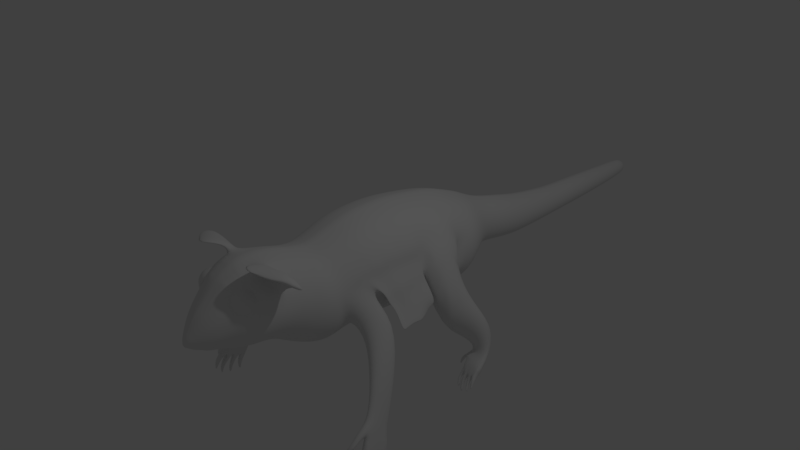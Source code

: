 # Source: Sugar_Glider.blend  (saved by Blender 2.79.0; exported with 4.5.12 LTS)
import bpy
from mathutils import Matrix  # noqa: F401  (used for matrix-valued properties, if any)

bpy.ops.wm.read_factory_settings(use_empty=True)
scene = bpy.context.scene
scene.name = 'Scene'

# ---- collections
col_collection_1 = bpy.data.collections.new('Collection 1'); scene.collection.children.link(col_collection_1)
col_collection_2 = bpy.data.collections.new('Collection 2'); scene.collection.children.link(col_collection_2)

# ---- world
world_world = bpy.data.worlds.new('World'); scene.world = world_world
world_world.color = (0.05088, 0.05088, 0.05088)
world_world.use_sun_shadow = False
world_world.sun_shadow_jitter_overblur = 0.0
world_world.cycles.sampling_method = 'MANUAL'

# ---- cameras
cam_camera = bpy.data.cameras.new('Camera')
cam_camera.clip_end = 100.0
cam_camera.lens = 35.0
cam_camera.sensor_width = 32.0
cam_camera.sensor_height = 18.0
cam_camera.ortho_scale = 7.314
cam_camera.dof.focus_distance = 0.0
cam_camera.dof.aperture_fstop = 128.0

# ---- lights
light_lamp = bpy.data.lights.new('Lamp', 'POINT')
light_lamp.transmission_factor = 0.0
light_lamp.cutoff_distance = 30.0
light_lamp.energy = 100.0
light_lamp.shadow_buffer_clip_start = 1.001
light_lamp.shadow_soft_size = 0.1
light_lamp.shadow_maximum_resolution = 0.006
light_lamp.use_absolute_resolution = True

# ---- meshes
me_cylinder_001 = bpy.data.meshes.new('Cylinder.001')
me_cylinder_001.from_pydata([(-0.2293, -0.0003302, -0.7154), (0.444, -0.0003302, -0.6984), (-0.2293, -0.2735, -0.6611), (0.444, -0.2722, -0.6639), (-0.2293, -0.505, -0.5064), (0.444, -0.5026, -0.5099), (-0.2293, -0.6597, -0.2748), (0.444, -0.6566, -0.4269), (-0.2293, -0.7141, -0.001705), (0.3532, -0.7066, -0.4747), (-0.2293, -0.6597, 0.2714), (0.3671, -0.6566, 0.2642), (-0.2293, -0.505, 0.503), (0.444, -0.5026, 0.4946), (-0.2293, -0.2735, 0.6577), (0.444, -0.2722, 0.6486), (-0.2293, -0.0003301, 0.712), (0.444, -0.0003301, 0.7027), (0.1241, -0.0003302, -0.7454), (0.1241, -0.2809, -0.6788), (0.1241, -0.5187, -0.526), (0.1241, -0.6776, -0.2882), (0.1241, -0.7334, -0.007624), (0.1241, -0.6776, 0.2729), (0.1241, -0.5187, 0.5108), (0.1241, -0.2809, 0.6697), (0.1241, -0.0003301, 0.7255), (0.8359, -0.0003301, -0.7387), (0.8435, -0.2615, -0.6954), (0.865, -0.4828, -0.5491), (0.8973, -0.6307, -0.4775), (0.7578, -0.6867, -0.5203), (0.9735, -0.6307, 0.1866), (1.006, -0.4828, 0.4056), (1.027, -0.2615, 0.552), (1.035, -0.0003301, 0.6033), (0.9481, -0.0003301, -0.7937), (0.9762, -0.2594, -0.7339), (1.023, -0.479, -0.6095), (1.07, -0.6258, -0.395), (1.126, -0.6773, -0.1421), (1.182, -0.6258, 0.1108), (1.23, -0.479, 0.3253), (1.262, -0.2594, 0.4686), (1.273, -0.0003301, 0.5189), (1.129, -0.0003301, -0.7979), (1.147, -0.256, -0.7564), (1.19, -0.4727, -0.6646), (1.246, -0.6175, -0.4553), (1.312, -0.6684, -0.2084), (1.379, -0.6175, 0.0385), (1.435, -0.4727, 0.2478), (1.473, -0.256, 0.3877), (1.486, -0.0003301, 0.4368), (-0.3941, -0.0003302, -0.7293), (-0.3971, -0.2679, -0.6762), (-0.4055, -0.4947, -0.5248), (-0.4182, -0.6463, -0.2984), (-0.4331, -0.6995, -0.01672), (-0.4481, -0.6463, 0.2359), (-0.4607, -0.4947, 0.4624), (-0.4692, -0.2679, 0.6137), (-0.4722, -0.0003301, 0.6668), (-0.574, -0.0003301, -0.7134), (-0.5768, -0.2546, -0.6629), (-0.5849, -0.4701, -0.5191), (-0.5335, -0.611, -0.3612), (-0.5552, -0.6883, 0.0271), (-0.6253, -0.6142, 0.2038), (-0.6373, -0.4701, 0.419), (-0.6454, -0.2546, 0.5628), (-0.6482, -0.0003301, 0.6133), (-0.7504, -0.0003301, -0.7131), (-0.7578, -0.2392, -0.6661), (-0.779, -0.4418, -0.5325), (-0.8604, -0.5543, -0.4048), (-0.9175, -0.627, -0.04387), (-0.8853, -0.5771, 0.1395), (-0.9169, -0.4418, 0.3396), (-0.9381, -0.2392, 0.4732), (-0.9455, -0.0003301, 0.5202), (-0.9838, -0.0003302, -0.7814), (-0.9864, -0.248, -0.7322), (-0.9937, -0.4579, -0.5921), (-1.005, -0.5982, -0.3824), (-1.018, -0.6475, -0.1351), (-1.031, -0.5982, 0.1122), (-1.042, -0.4579, 0.3219), (-1.049, -0.248, 0.462), (-1.051, -0.0003301, 0.5112), (-1.192, -0.0003302, -0.758), (-1.19, -0.246, -0.7092), (-1.185, -0.4543, -0.5701), (-1.178, -0.5935, -0.362), (-1.169, -0.6423, -0.1164), (-1.16, -0.5935, 0.1291), (-1.153, -0.4543, 0.3372), (-1.148, -0.246, 0.4763), (-1.146, -0.0003301, 0.5252), (-1.486, -0.0003301, -0.6087), (-1.476, -0.2266, -0.5649), (-1.446, -0.4184, -0.4402), (-1.403, -0.5466, -0.2534), (-1.351, -0.5916, -0.03316), (-1.299, -0.5466, 0.1871), (-1.255, -0.4184, 0.3738), (-1.226, -0.2266, 0.4986), (-1.215, -0.0003301, 0.5424), (-1.669, -0.0003302, -0.4847), (-1.656, -0.2135, -0.4444), (-1.619, -0.3943, -0.3296), (-1.563, -0.515, -0.1578), (-1.496, -0.5574, 0.04486), (-1.43, -0.515, 0.2475), (-1.374, -0.3943, 0.4193), (-1.337, -0.2135, 0.5342), (-1.324, -0.0003301, 0.5745), (-1.837, -0.0003301, -0.4299), (-1.824, -0.2135, -0.3896), (-2.682, -0.0003301, 0.002549), (-2.68, -0.04431, -0.006034), (-2.675, -0.08159, -0.03048), (-2.668, -0.1065, -0.06706), (-1.719, -0.3261, 0.5445), (-2.66, -0.1152, -0.1102), (-1.492, -0.0003301, 0.6293), (-2.651, -0.1065, -0.1534), (-2.644, -0.08159, -0.2117), (-2.639, -0.04431, -0.2144), (-2.637, -0.0003301, -0.2161), (-1.787, -0.3943, -0.2748), (-1.731, -0.515, -0.103), (-1.664, -0.5574, 0.09971), (-1.712, -0.4747, 0.3606), (-1.505, -0.2135, 0.589), (-1.963, -0.0003301, -0.4115), (-1.953, -0.2135, -0.3703), (-1.925, -0.3943, -0.2528), (-1.883, -0.515, -0.077), (-1.833, -0.5574, 0.1304), (-1.784, -0.515, 0.3377), (-1.76, -0.345, 0.537), (-1.811, -0.2626, 0.631), (-1.704, -0.0003301, 0.6722), (-2.008, -0.0003301, -0.4103), (-2.005, -0.2095, -0.3688), (-1.995, -0.3868, -0.2508), (-1.98, -0.5052, -0.07408), (-1.963, -0.5468, 0.1343), (-1.945, -0.5052, 0.3427), (-1.931, -0.3868, 0.5194), (-1.921, -0.27, 0.6063), (-1.917, -0.0003301, 0.6789), (-2.074, -0.0003301, -0.3995), (-2.073, -0.2001, -0.3598), (-2.069, -0.3694, -0.2467), (-2.063, -0.4826, -0.0775), (-2.056, -0.5223, 0.1221), (-2.039, -0.2001, 0.6041), (-2.037, -0.0003301, 0.6438), (-2.132, -0.0003301, -0.3922), (-2.133, -0.1882, -0.3548), (-2.133, -0.3474, -0.2484), (-2.134, -0.4538, -0.08916), (-2.136, -0.4912, 0.09868), (-2.139, -0.1882, 0.5521), (-2.139, -0.0003301, 0.5895), (-2.216, -0.0003301, -0.3731), (-2.217, -0.1705, -0.3393), (-2.222, -0.3147, -0.2431), (-2.229, -0.4111, -0.09899), (-2.238, -0.445, 0.07096), (-2.258, -0.1707, 0.481), (-2.26, -0.0003301, 0.515), (-2.346, -0.0003301, -0.3254), (-2.35, -0.1252, -0.3008), (-2.359, -0.231, -0.2307), (-2.374, -0.3018, -0.1259), (-2.391, -0.3266, -0.002182), (-2.408, -0.3018, 0.1215), (-2.422, -0.231, 0.2264), (-2.432, -0.1252, 0.2964), (-2.435, -0.0003301, 0.321), (-2.514, -0.0003301, -0.2762), (-2.517, -0.08641, -0.2592), (-2.527, -0.1571, -0.2377), (-2.533, -0.2081, -0.1386), (-2.545, -0.2253, -0.05336), (-2.557, -0.2081, 0.03191), (-2.567, -0.1594, 0.1042), (-2.573, -0.08641, 0.1525), (-2.576, -0.0003301, 0.1695), (-2.717, -0.0003301, -0.05589), (-2.716, -0.02569, -0.06084), (-2.714, -0.04719, -0.07493), (-2.709, -0.06155, -0.09603), (-2.704, -0.06659, -0.1209), (-2.7, -0.06155, -0.1458), (-2.695, -0.04719, -0.1669), (-2.693, -0.02569, -0.181), (-2.692, -0.0003301, -0.1859), (1.356, -0.0003301, -0.7331), (1.412, -0.2139, -0.6675), (1.468, -0.3949, -0.5678), (1.498, -0.5159, -0.3894), (1.535, -0.5583, -0.179), (1.571, -0.5159, 0.03149), (1.602, -0.3949, 0.2099), (1.622, -0.2139, 0.3291), (1.629, -0.0003301, 0.371), (1.638, -0.0003301, -0.5688), (1.646, -0.1715, -0.551), (1.665, -0.3167, -0.4711), (1.689, -0.4137, -0.328), (1.718, -0.4477, -0.1593), (1.748, -0.4137, 0.009429), (1.772, -0.3167, 0.1525), (1.789, -0.1715, 0.248), (1.794, -0.0003301, 0.2816), (1.82, -0.0003301, -0.4962), (1.827, -0.1425, -0.4813), (1.842, -0.2631, -0.415), (1.863, -0.3436, -0.2962), (1.887, -0.3719, -0.156), (1.911, -0.3436, -0.01592), (1.932, -0.2631, 0.1029), (1.945, -0.1425, 0.1822), (1.95, -0.0003301, 0.2101), (2.02, -0.0003301, -0.4983), (2.026, -0.1281, -0.4853), (2.043, -0.2364, -0.4265), (2.068, -0.3088, -0.3209), (2.096, -0.3342, -0.1964), (2.125, -0.3088, -0.07186), (2.149, -0.2364, 0.03372), (2.165, -0.1281, 0.1043), (2.171, -0.0003301, 0.129), (2.497, -0.0003301, -0.5972), (2.503, -0.124, -0.5846), (2.52, -0.2289, -0.5277), (2.543, -0.299, -0.4254), (2.571, -0.3236, -0.3049), (2.598, -0.299, -0.1843), (2.622, -0.2289, -0.08205), (2.637, -0.124, -0.01375), (2.643, -0.0003301, 0.01024), (2.832, -0.0003301, -0.6232), (2.836, -0.1117, -0.6113), (2.846, -0.2061, -0.5588), (2.857, -0.2692, -0.4651), (2.871, -0.2913, -0.3546), (2.884, -0.2692, -0.244), (2.896, -0.2061, -0.1503), (2.903, -0.1117, -0.08768), (2.906, -0.0003301, -0.06569), (3.345, -0.0003301, -0.6218), (3.349, -0.09489, -0.6117), (3.357, -0.175, -0.5671), (3.367, -0.2286, -0.4875), (3.378, -0.2474, -0.3936), (3.39, -0.2286, -0.2998), (3.399, -0.175, -0.2202), (3.406, -0.09489, -0.167), (3.408, -0.0003301, -0.1484), (3.8, -0.0003302, -0.6104), (3.802, -0.08311, -0.6013), (3.806, -0.1533, -0.5618), (3.807, -0.2002, -0.4916), (3.809, -0.2166, -0.4089), (3.811, -0.2002, -0.3261), (3.812, -0.1533, -0.256), (3.814, -0.08311, -0.2091), (3.814, -0.0003302, -0.1926), (4.327, -0.0003302, -0.5915), (4.329, -0.07681, -0.583), (4.331, -0.1416, -0.5464), (4.33, -0.185, -0.4816), (4.33, -0.2002, -0.4051), (4.329, -0.185, -0.3287), (4.329, -0.1416, -0.2638), (4.328, -0.07681, -0.2205), (4.328, -0.0003302, -0.2053), (5.107, -0.0003303, -0.5528), (5.108, -0.06158, -0.546), (5.11, -0.1135, -0.5167), (5.109, -0.1482, -0.4648), (5.109, -0.1604, -0.4035), (5.108, -0.1482, -0.3423), (5.108, -0.1135, -0.2904), (5.108, -0.06158, -0.2557), (5.108, -0.0003303, -0.2435), (5.555, -0.0003303, -0.5083), (5.556, -0.04942, -0.5028), (5.557, -0.09104, -0.4793), (5.554, -0.1188, -0.4377), (5.552, -0.1286, -0.3887), (5.549, -0.1188, -0.3397), (5.547, -0.09104, -0.2981), (5.546, -0.04942, -0.2704), (5.545, -0.0003303, -0.2606), (5.653, -0.0003303, -0.4826), (5.654, -0.0403, -0.4781), (5.654, -0.07419, -0.459), (5.653, -0.09683, -0.4251), (5.651, -0.1048, -0.3852), (5.649, -0.09683, -0.3453), (5.647, -0.07419, -0.3114), (5.646, -0.0403, -0.2888), (5.645, -0.0003303, -0.2809), (5.695, -0.0003303, -0.4544), (5.696, -0.02961, -0.4511), (5.696, -0.05444, -0.4371), (5.695, -0.07102, -0.4123), (5.693, -0.07685, -0.383), (5.692, -0.07102, -0.3538), (5.691, -0.05444, -0.329), (5.69, -0.02961, -0.3124), (5.689, -0.0003303, -0.3066), (5.717, -0.0003303, -0.4032), (5.717, -0.01232, -0.4019), (5.718, -0.02069, -0.3971), (5.717, -0.0265, -0.3884), (5.717, -0.02866, -0.3776), (5.716, -0.0265, -0.3668), (5.716, -0.02036, -0.3576), (5.715, -0.01117, -0.3515), (5.715, -0.0003303, -0.3493), (-2.716, -0.0003301, -0.1721), (-2.716, -0.01342, -0.1696), (-2.718, -0.02452, -0.1623), (-2.72, -0.03193, -0.1515), (-2.723, -0.03453, -0.1387), (-2.725, -0.03193, -0.1258), (-2.727, -0.02452, -0.115), (-2.729, -0.01342, -0.1077), (-2.729, -0.0003301, -0.1052), (-2.732, -0.0003301, -0.1522), (-2.732, -0.005624, -0.1512), (-2.733, -0.01011, -0.1482), (-2.734, -0.01311, -0.1438), (-2.735, -0.01416, -0.1387), (-2.736, -0.01311, -0.1335), (-2.737, -0.01011, -0.1291), (-2.737, -0.005624, -0.1261), (-2.738, -0.0003301, -0.1251), (5.718, -0.0003303, -0.414), (5.718, -0.0153, -0.4124), (5.718, -0.02799, -0.4052), (5.717, -0.03647, -0.3925), (5.717, -0.03944, -0.3776), (5.716, -0.03647, -0.3626), (5.715, -0.02799, -0.35), (5.715, -0.0153, -0.3415), (5.715, -0.0003303, -0.3385), (-0.4652, -0.8631, -0.7389), (-0.3282, -0.9939, -0.3224), (-0.8285, -0.7791, -0.6385), (-0.7406, -0.9, -0.2353), (-0.9684, -1.328, -1.469), (-0.9283, -1.407, -1.38), (-1.244, -1.268, -1.265), (0.4096, -0.9045, 0.02411), (0.3246, -0.8328, -0.6559), (0.7492, -0.9126, -0.02118), (0.7111, -0.8048, -0.8348), (0.4421, -1.16, -0.5493), (0.4732, -0.9658, -1.071), (0.8024, -1.15, -0.4414), (0.9576, -0.9529, -0.9633), (0.6894, -1.31, -0.7976), (0.6894, -1.051, -1.17), (1.066, -1.292, -0.8529), (1.039, -1.031, -1.215), (0.8153, -1.384, -1.21), (0.8099, -1.099, -1.303), (0.9721, -1.372, -1.214), (1.006, -1.154, -1.312), (0.6356, -1.42, -1.324), (0.6923, -1.122, -1.343), (0.7145, -1.429, -1.419), (0.7556, -1.119, -1.382), (-1.17, -1.37, -1.204), (-1.373, -1.383, -1.274), (-1.387, -1.296, -1.337), (-1.31, -1.439, -1.348), (-0.9632, -1.425, -1.439), (-1.334, -1.354, -1.401), (-1.013, -1.366, -1.538), (-1.356, -1.33, -1.423), (-1.342, -1.43, -1.36), (-1.435, -1.346, -1.447), (-1.442, -1.417, -1.407), (-1.481, -1.388, -1.366), (-1.473, -1.317, -1.405), (-1.506, -1.347, -1.511), (-1.537, -1.416, -1.481), (-1.581, -1.382, -1.449), (-1.55, -1.312, -1.479), (-1.419, -1.408, -1.55), (-1.394, -1.489, -1.497), (-1.091, -1.42, -1.735), (-1.045, -1.464, -1.703), (-1.137, -1.514, -1.696), (-1.371, -1.415, -1.628), (-1.241, -1.52, -1.664), (-1.278, -1.418, -1.671), (-1.331, -1.507, -1.582), (-1.469, -1.528, -1.609), (-1.403, -1.531, -1.637), (-1.172, -1.418, -1.719), (-1.429, -1.455, -1.679), (-1.49, -1.443, -1.653), (-1.467, -1.547, -1.722), (-1.487, -1.473, -1.755), (-1.542, -1.461, -1.731), (-1.527, -1.543, -1.697), (-1.553, -1.461, -1.788), (-1.559, -1.438, -1.798), (-1.576, -1.434, -1.791), (-1.571, -1.46, -1.78), (-1.371, -1.535, -1.667), (-1.392, -1.429, -1.702), (-1.333, -1.442, -1.728), (-1.306, -1.538, -1.694), (-1.453, -1.543, -1.797), (-1.475, -1.467, -1.834), (-1.416, -1.492, -1.859), (-1.388, -1.547, -1.825), (-1.491, -1.459, -1.886), (-1.493, -1.427, -1.888), (-1.47, -1.436, -1.895), (-1.466, -1.461, -1.892), (-1.12, -1.527, -1.882), (-1.193, -1.527, -1.878), (-1.153, -1.457, -1.903), (-1.216, -1.449, -1.891), (-1.184, -1.435, -1.937), (-1.207, -1.438, -1.935), (-1.194, -1.418, -1.943), (-1.214, -1.416, -1.939), (-1.209, -1.535, -1.774), (-1.269, -1.536, -1.742), (-1.226, -1.452, -1.782), (-1.289, -1.447, -1.743), (-1.276, -1.534, -1.904), (-1.329, -1.523, -1.876), (-1.29, -1.474, -1.913), (-1.343, -1.467, -1.876), (-1.337, -1.457, -1.941), (-1.361, -1.452, -1.929), (-1.345, -1.431, -1.944), (-1.369, -1.428, -1.928), (-1.048, -1.09, -0.9693), (-0.731, -1.161, -1.125), (-0.6452, -1.265, -0.8811), (-0.9672, -1.201, -0.7472), (0.8257, -1.047, -1.422), (0.7799, -1.03, -1.392), (0.7607, -1.063, -1.443), (0.7361, -1.051, -1.409), (0.807, -1.0, -1.472), (0.7619, -0.9829, -1.441), (0.7467, -1.033, -1.471), (0.7238, -1.015, -1.438), (0.724, -0.9934, -1.553), (0.7148, -0.9801, -1.532), (0.7102, -1.026, -1.539), (0.6926, -1.008, -1.517), (0.5681, -1.408, -1.411), (0.6152, -1.129, -1.484), (0.6298, -1.411, -1.483), (0.6619, -1.127, -1.537), (0.5578, -1.264, -1.481), (0.6227, -1.272, -1.549), (0.5747, -1.195, -1.491), (0.5434, -1.337, -1.463), (0.6124, -1.347, -1.537), (0.5547, -1.16, -1.556), (0.6374, -1.199, -1.552), (0.5987, -1.16, -1.585), (0.5667, -1.117, -1.562), (0.6071, -1.116, -1.587), (0.5139, -1.158, -1.647), (0.5198, -1.119, -1.652), (0.5589, -1.158, -1.658), (0.5649, -1.119, -1.662), (0.4975, -1.175, -1.719), (0.5035, -1.151, -1.722), (0.5263, -1.175, -1.726), (0.5301, -1.15, -1.729), (0.5143, -1.24, -1.557), (0.5232, -1.194, -1.571), (0.5629, -1.244, -1.595), (0.5686, -1.197, -1.605), (0.4727, -1.247, -1.664), (0.483, -1.206, -1.678), (0.5269, -1.251, -1.681), (0.535, -1.205, -1.666), (0.4648, -1.255, -1.734), (0.4708, -1.231, -1.742), (0.4962, -1.257, -1.744), (0.5, -1.233, -1.751), (0.5007, -1.332, -1.558), (0.5079, -1.299, -1.566), (0.5386, -1.335, -1.587), (0.5435, -1.301, -1.592), (0.4702, -1.337, -1.63), (0.4768, -1.311, -1.637), (0.5071, -1.34, -1.641), (0.5113, -1.313, -1.647), (0.453, -1.357, -1.682), (0.4593, -1.332, -1.689), (0.4881, -1.36, -1.693), (0.4921, -1.334, -1.699), (0.5049, -1.417, -1.481), (0.5646, -1.422, -1.525), (0.4998, -1.365, -1.515), (0.5588, -1.374, -1.564), (0.4723, -1.422, -1.568), (0.5044, -1.423, -1.594), (0.4768, -1.395, -1.578), (0.5062, -1.397, -1.603), (0.4568, -1.427, -1.603), (0.4831, -1.428, -1.612), (0.4628, -1.405, -1.611), (0.4871, -1.406, -1.621), (-1.938, -0.446, 0.4311), (-2.089, -0.1941, 0.5781), (-2.096, -0.5067, 0.1104), (-2.187, -0.4681, 0.08482), (-2.198, -0.1796, 0.5164), (-2.415, -0.2664, 0.1739), (-2.013, -0.3322, 0.5253), (-2.05, -0.3792, 0.4426), (-2.066, -0.3579, 0.4579), (-2.086, -0.3337, 0.4674), (-2.262, -0.2755, 0.3615), (-2.233, -0.267, 0.4074), (-2.277, -0.2992, 0.3096), (-2.272, -0.3325, 0.264), (-2.252, -0.3672, 0.2318), (-2.235, -0.3897, 0.2185), (-2.221, -0.4037, 0.2178), (-2.186, -0.2761, 0.4502), (-2.14, -0.2934, 0.469), (-2.11, -0.3154, 0.4724), (-2.105, -0.4687, 0.2432), (-2.139, -0.4569, 0.2245), (-2.077, -0.4738, 0.2684), (-2.183, -0.4332, 0.2141), (-2.038, -0.4171, 0.4024), (-2.05, -0.4564, 0.3321), (-2.059, -0.4669, 0.3), (-1.779, -0.4809, 0.5886), (-1.849, -0.3492, 0.706), (-1.958, -0.2961, 0.7125), (-1.769, -0.5147, 0.5754), (-1.802, -0.383, 0.6819), (-1.723, -0.4901, 0.6014), (-1.709, -0.592, 0.3937), (-1.701, -0.5228, 0.5334), (-1.753, -0.5116, 0.5466), (-1.86, -0.5088, 0.6567), (-1.851, -0.6277, 0.6229), (-1.773, -0.665, 0.5836), (-2.026, -0.442, 0.7854), (-2.15, -0.3166, 0.789), (-1.956, -0.5032, 0.7764), (-1.797, -0.6792, 0.7391), (-1.651, -0.8065, 0.4633), (-1.754, -0.7132, 0.6846), (-1.925, -0.5753, 0.7016), (-1.954, -0.7424, 0.664), (-1.903, -0.8119, 0.6276), (-2.169, -0.5502, 0.7468), (-2.162, -0.4024, 0.7771), (-2.104, -0.6142, 0.7309), (-1.938, -0.8023, 0.7053), (-1.702, -0.9259, 0.5005), (-1.873, -0.8461, 0.6897), (-1.674, -0.665, 0.4285), (-1.771, -0.5883, 0.5651), (-1.724, -0.5518, 0.4701), (-1.733, -0.7015, 0.5234), (-1.723, -0.6266, 0.4968), (-1.727, -0.8368, 0.602), (0.7087, -0.6324, 0.376), (0.2505, -0.7352, -0.02953), (0.3433, -1.01, -0.4715), (0.2953, -0.8687, -0.2867), (0.8337, -0.6587, -0.1669), (0.7914, -0.7857, -0.09401), (-0.05261, -0.7238, -0.004664), (-0.2293, -0.6689, 0.1349), (-0.05261, -0.6687, 0.2722), (0.2456, -0.6671, 0.2686), (0.1241, -0.6876, 0.1327), (-0.4406, -0.6549, 0.1023), (-0.3387, -0.653, 0.2537), (-0.3312, -0.7068, -0.01647), (-0.5902, -0.6333, 0.1155), (-0.5367, -0.6302, 0.2199), (-0.4942, -0.6939, -0.002071), (0.3088, -0.6839, 0.1024), (0.1873, -0.7403, -0.007699), (-0.5154, -0.6441, 0.1089), (-0.335, -0.6619, 0.1186), (-0.05261, -0.6782, 0.1338), (0.2165, -0.6857, 0.1175), (-0.05307, -0.7514, -0.09523), (-0.1799, -0.7578, -0.1034), (-0.2528, -0.7525, -0.1159), (-0.326, -0.7543, -0.1208), (-0.3703, -0.762, -0.1154), (0.2271, -0.7543, -0.02967), (0.2183, -0.7448, -0.06589), (0.1194, -0.745, -0.08526), (0.07373, -0.745, -0.08707), (-0.1826, -0.7928, -0.05138), (0.07089, -0.7815, -0.03275), (-0.3336, -0.7814, -0.0789), (-0.4304, -0.7768, -0.1024), (-0.4425, -0.7844, -0.07375), (-0.388, -0.7826, -0.07633), (-0.2581, -0.7871, -0.06514), (-0.05584, -0.7871, -0.04206), (0.1368, -0.7679, -0.03227), (-0.02914, -0.7872, -0.1783), (-0.1559, -0.7936, -0.1865), (-0.2289, -0.7883, -0.199), (-0.3021, -0.7901, -0.2039), (-0.3464, -0.7978, -0.1985), (0.251, -0.7902, -0.1399), (0.2422, -0.7807, -0.1652), (0.1433, -0.7809, -0.1683), (0.09767, -0.7809, -0.1701), (-0.1586, -0.8286, -0.1616), (0.09483, -0.8173, -0.1429), (-0.3097, -0.8173, -0.1891), (-0.4171, -0.8098, -0.1939), (-0.4186, -0.8203, -0.1839), (-0.3641, -0.8185, -0.1865), (-0.2341, -0.823, -0.1753), (-0.0319, -0.823, -0.1523), (0.1607, -0.8038, -0.1425), (0.007384, -0.8438, -0.2866), (-0.1118, -0.8498, -0.2943), (-0.1804, -0.8448, -0.306), (-0.2492, -0.8465, -0.3107), (-0.2909, -0.8537, -0.3056), (0.2708, -0.8465, -0.2504), (0.2625, -0.8376, -0.2742), (0.1695, -0.8378, -0.2772), (0.1266, -0.8378, -0.2789), (-0.1144, -0.8827, -0.2708), (0.1239, -0.8721, -0.2533), (-0.2564, -0.872, -0.2967), (-0.3583, -0.865, -0.3012), (-0.3587, -0.8748, -0.2919), (-0.3076, -0.8731, -0.2943), (-0.1854, -0.8773, -0.2838), (0.004787, -0.8774, -0.2621), (0.1859, -0.8593, -0.2529), (0.01847, -0.9043, -0.4023), (-0.1008, -0.9103, -0.41), (-0.1693, -0.9053, -0.4218), (-0.2382, -0.907, -0.4264), (-0.2798, -0.9143, -0.4213), (0.2819, -0.9071, -0.3661), (0.2736, -0.8981, -0.3899), (0.1806, -0.8983, -0.3929), (0.1377, -0.8983, -0.3946), (-0.1033, -0.9432, -0.3866), (0.135, -0.9326, -0.369), (-0.2453, -0.9325, -0.4124), (-0.3472, -0.9255, -0.4169), (-0.3477, -0.9354, -0.4076), (-0.2965, -0.9337, -0.41), (-0.1743, -0.9379, -0.3995), (0.01587, -0.9379, -0.3778), (0.1969, -0.9198, -0.3686), (-0.007465, -0.9942, -0.5433), (-0.08325, -1.0, -0.5289), (-0.1527, -0.9928, -0.5242), (-0.2265, -0.9884, -0.5288), (-0.2771, -0.9957, -0.5395), (0.2798, -0.9216, -0.4404), (0.2701, -0.9127, -0.4636), (0.1787, -0.9128, -0.4844), (0.1248, -0.9324, -0.5095), (-0.08437, -1.012, -0.5189), (0.1221, -0.9471, -0.4959), (-0.2337, -1.014, -0.5313), (-0.344, -1.007, -0.5484), (-0.3462, -1.017, -0.5434), (-0.2896, -1.015, -0.5404), (-0.1649, -1.007, -0.5147), (-0.01134, -1.013, -0.5301), (0.1864, -0.9344, -0.4561), (-2.5, -0.06536, -0.2156), (-2.502, -0.0003301, -0.2218), (-2.595, -0.07588, -0.2198), (-2.593, -0.0003301, -0.2288), (-2.472, -0.07062, -0.2222), (-2.47, -0.0003301, -0.236), (-2.499, -0.03284, -0.2149), (-2.182, -0.4591, 0.2618), (-2.079, -0.4794, 0.2492), (-2.121, -0.4804, 0.2952), (-2.16, -0.4621, 0.3402), (-2.023, -0.4661, 0.3302), (-2.081, -0.4707, 0.3541), (-2.139, -0.4571, 0.3712), (-2.016, -0.4152, 0.4154), (-2.075, -0.4338, 0.4159), (-2.136, -0.4377, 0.4037), (-2.059, -0.3463, 0.4722), (-2.107, -0.3837, 0.4572), (-2.153, -0.4113, 0.4254), (-2.138, -0.2856, 0.4789), (-2.164, -0.3395, 0.4621), (-2.183, -0.3881, 0.428), (-2.221, -0.2562, 0.433), (-2.224, -0.3182, 0.4287), (-2.214, -0.3769, 0.4104), (-2.277, -0.2695, 0.352), (-2.265, -0.3279, 0.3699), (-2.236, -0.382, 0.3795), (-2.285, -0.3204, 0.2668), (-2.271, -0.3648, 0.308), (-2.239, -0.4014, 0.347), (-2.241, -0.3893, 0.21), (-2.239, -0.4149, 0.2667), (-2.222, -0.4277, 0.3253), (-2.163, -0.45, 0.2033), (-2.192, -0.4509, 0.3227), (-2.192, -0.4265, 0.3799), (-1.543, -1.291, -1.556), (-1.555, -1.319, -1.544), (-1.573, -1.305, -1.531), (-1.56, -1.277, -1.543), (5.717, -0.0003303, -0.3763)], [], [(18, 1, 3, 19), (19, 3, 5, 20), (20, 5, 7, 21), (7, 9, 21), (593, 606, 624, 618), (59, 598, 60), (24, 13, 15, 25), (25, 15, 17, 26), (3, 1, 27, 28), (0, 2, 55, 54), (14, 25, 26, 16), (12, 24, 25, 14), (601, 59, 60), (607, 596, 23, 594), (6, 21, 22, 592, 8), (4, 20, 21, 6), (2, 19, 20, 4), (0, 18, 19, 2), (31, 30, 39, 40), (32, 33, 586), (9, 7, 30, 31), (5, 3, 28, 29), (15, 13, 33, 34), (7, 5, 29, 30), (17, 15, 34, 35), (32, 590, 41), (33, 32, 41, 42), (34, 33, 42, 43), (35, 34, 43, 44), (28, 27, 36, 37), (29, 28, 37, 38), (30, 29, 38, 39), (52, 51, 207, 208), (38, 37, 46, 47), (39, 38, 47, 48), (40, 39, 48, 49), (41, 40, 49, 50), (42, 41, 50, 51), (43, 42, 51, 52), (44, 43, 52, 53), (37, 36, 45, 46), (601, 60, 69), (6, 8, 599, 58, 57), (2, 4, 56, 55), (12, 14, 61, 60), (606, 598, 59, 597), (4, 6, 57, 56), (14, 16, 62, 61), (65, 66, 75, 74), (605, 601, 68, 600), (69, 68, 601), (60, 61, 70, 69), (61, 62, 71, 70), (54, 55, 64, 63), (55, 56, 65, 64), (56, 57, 66, 65), (57, 58, 602, 67, 66), (79, 80, 89, 88), (67, 76, 357, 355), (76, 67, 600), (68, 69, 78, 77), (69, 70, 79, 78), (70, 71, 80, 79), (63, 64, 73, 72), (64, 65, 74, 73), (86, 87, 96, 95), (72, 73, 82, 81), (73, 74, 83, 82), (74, 75, 84, 83), (75, 76, 85, 84), (76, 77, 86, 85), (77, 78, 87, 86), (78, 79, 88, 87), (87, 88, 97, 96), (88, 89, 98, 97), (81, 82, 91, 90), (82, 83, 92, 91), (83, 84, 93, 92), (84, 85, 94, 93), (85, 86, 95, 94), (99, 100, 109, 108), (93, 94, 103, 102), (94, 95, 104, 103), (95, 96, 105, 104), (96, 97, 106, 105), (97, 98, 107, 106), (90, 91, 100, 99), (91, 92, 101, 100), (92, 93, 102, 101), (113, 114, 123, 133), (100, 101, 110, 109), (101, 102, 111, 110), (102, 103, 112, 111), (103, 104, 113, 112), (104, 105, 114, 113), (105, 106, 115, 114), (106, 107, 116, 115), (187, 188, 122, 124), (114, 115, 134, 123), (115, 116, 125, 134), (108, 109, 118, 117), (109, 110, 130, 118), (110, 111, 131, 130), (111, 112, 132, 131), (112, 113, 133, 132), (117, 118, 136, 135), (186, 187, 124, 126), (185, 186, 126, 127), (128, 699, 127), (190, 191, 119, 120), (189, 190, 120, 121), (188, 189, 121, 122), (120, 119, 192, 193), (149, 140, 526), (118, 130, 137, 136), (130, 131, 138, 137), (131, 132, 139, 138), (132, 133, 140, 139), (140, 133, 559), (123, 142, 557, 558), (134, 125, 143, 142), (151, 141, 553, 555), (142, 143, 152, 151), (135, 136, 145, 144), (136, 137, 146, 145), (137, 138, 147, 146), (138, 139, 148, 147), (139, 140, 149, 148), (147, 148, 157, 156), (535, 534, 532), (151, 152, 159, 158), (144, 145, 154, 153), (145, 146, 155, 154), (146, 147, 156, 155), (158, 159, 527), (153, 154, 161, 160), (154, 155, 162, 161), (155, 156, 163, 162), (164, 163, 528), (545, 527, 165, 544), (543, 530, 172, 537), (165, 166, 530), (160, 161, 168, 167), (161, 162, 169, 168), (162, 163, 170, 169), (171, 170, 529), (181, 182, 191, 190), (169, 170, 177, 176), (170, 171, 178, 177), (539, 538, 180, 531), (172, 173, 182, 181), (167, 168, 175, 174), (168, 169, 176, 175), (174, 175, 184, 183), (175, 176, 185, 184), (176, 177, 186, 185), (177, 178, 187, 186), (178, 179, 188, 187), (531, 180, 189), (180, 181, 190, 189), (194, 193, 334, 333), (129, 128, 199, 200), (121, 120, 193, 194), (122, 121, 194, 195), (124, 122, 195, 196), (126, 124, 196, 197), (127, 126, 197, 198), (128, 127, 198, 199), (200, 199, 328, 327), (199, 198, 329, 328), (198, 197, 330, 329), (193, 192, 335, 334), (197, 196, 331, 330), (196, 195, 332, 331), (195, 194, 333, 332), (53, 52, 208, 209), (46, 45, 201, 202), (47, 46, 202, 203), (48, 47, 203, 204), (49, 48, 204, 205), (50, 49, 205, 206), (51, 50, 206, 207), (213, 212, 221, 222), (207, 206, 215, 216), (208, 207, 216, 217), (209, 208, 217, 218), (202, 201, 210, 211), (203, 202, 211, 212), (204, 203, 212, 213), (205, 204, 213, 214), (206, 205, 214, 215), (227, 226, 235, 236), (214, 213, 222, 223), (215, 214, 223, 224), (216, 215, 224, 225), (217, 216, 225, 226), (218, 217, 226, 227), (211, 210, 219, 220), (212, 211, 220, 221), (234, 233, 242, 243), (220, 219, 228, 229), (221, 220, 229, 230), (222, 221, 230, 231), (223, 222, 231, 232), (224, 223, 232, 233), (225, 224, 233, 234), (226, 225, 234, 235), (235, 234, 243, 244), (236, 235, 244, 245), (229, 228, 237, 238), (230, 229, 238, 239), (231, 230, 239, 240), (232, 231, 240, 241), (233, 232, 241, 242), (247, 246, 255, 256), (241, 240, 249, 250), (242, 241, 250, 251), (243, 242, 251, 252), (244, 243, 252, 253), (245, 244, 253, 254), (238, 237, 246, 247), (239, 238, 247, 248), (240, 239, 248, 249), (261, 260, 269, 270), (248, 247, 256, 257), (249, 248, 257, 258), (250, 249, 258, 259), (251, 250, 259, 260), (252, 251, 260, 261), (253, 252, 261, 262), (254, 253, 262, 263), (262, 261, 270, 271), (263, 262, 271, 272), (256, 255, 264, 265), (257, 256, 265, 266), (258, 257, 266, 267), (259, 258, 267, 268), (260, 259, 268, 269), (274, 273, 282, 283), (268, 267, 276, 277), (269, 268, 277, 278), (270, 269, 278, 279), (271, 270, 279, 280), (272, 271, 280, 281), (265, 264, 273, 274), (266, 265, 274, 275), (267, 266, 275, 276), (288, 287, 296, 297), (275, 274, 283, 284), (276, 275, 284, 285), (277, 276, 285, 286), (278, 277, 286, 287), (279, 278, 287, 288), (280, 279, 288, 289), (281, 280, 289, 290), (289, 288, 297, 298), (290, 289, 298, 299), (283, 282, 291, 292), (284, 283, 292, 293), (285, 284, 293, 294), (286, 285, 294, 295), (287, 286, 295, 296), (295, 294, 303, 304), (296, 295, 304, 305), (297, 296, 305, 306), (298, 297, 306, 307), (299, 298, 307, 308), (292, 291, 300, 301), (293, 292, 301, 302), (294, 293, 302, 303), (302, 301, 310, 311), (303, 302, 311, 312), (304, 303, 312, 313), (305, 304, 313, 314), (306, 305, 314, 315), (307, 306, 315, 316), (308, 307, 316, 317), (301, 300, 309, 310), (316, 315, 351, 352), (317, 316, 352, 353), (310, 309, 345, 346), (311, 310, 346, 347), (312, 311, 347, 348), (313, 312, 348, 349), (314, 313, 349, 350), (315, 314, 350, 351), (337, 336, 327, 328), (338, 337, 328, 329), (339, 338, 329, 330), (340, 339, 330, 331), (341, 340, 331, 332), (342, 341, 332, 333), (343, 342, 333, 334), (344, 343, 334, 335), (318, 319, 346, 345), (319, 320, 347, 346), (320, 321, 348, 347), (321, 322, 349, 348), (322, 323, 350, 349), (323, 324, 351, 350), (324, 325, 352, 351), (325, 326, 353, 352), (76, 75, 356, 357), (134, 142, 123), (452, 453, 358, 360), (363, 591, 32), (363, 361, 365, 367), (361, 586, 11), (9, 31, 364, 362), (361, 11, 603), (367, 365, 369, 371), (366, 365, 588), (362, 364, 368, 366), (364, 363, 367, 368), (370, 372, 376, 374), (365, 366, 370, 369), (366, 368, 372, 370), (368, 367, 371, 372), (375, 373, 377, 379), (372, 371, 375, 376), (371, 369, 373, 375), (369, 370, 374, 373), (472, 473, 505, 503), (373, 374, 378, 377), (380, 378, 459, 458), (376, 375, 379, 380), (453, 454, 359, 358), (455, 452, 360, 381), (392, 393, 397, 396), (454, 455, 381, 359), (381, 360, 383, 382), (386, 384, 389, 388), (360, 386, 388, 383), (388, 389, 391, 390), (358, 359, 385, 387), (360, 358, 387, 386), (384, 381, 382, 389), (401, 385, 402), (359, 381, 384, 385), (382, 383, 393, 392), (389, 382, 392, 391), (383, 388, 390, 393), (396, 397, 740, 739), (391, 392, 396, 395), (393, 390, 394, 397), (390, 391, 395, 394), (406, 399, 407, 408), (398, 386, 403), (405, 387, 409), (386, 387, 405), (410, 408, 412, 413), (414, 413, 417, 418), (404, 384, 406), (385, 384, 404), (402, 404, 441, 440), (407, 411, 414, 415), (400, 387, 385, 401), (387, 400, 409), (384, 399, 406), (401, 402, 433, 432), (399, 398, 411, 407), (399, 384, 386, 398), (411, 410, 413, 414), (386, 405, 403), (398, 403, 410, 411), (403, 406, 408, 410), (385, 404, 402), (403, 405, 422, 421), (408, 407, 415, 412), (419, 418, 417, 416), (415, 414, 418, 419), (412, 415, 419, 416), (413, 412, 416, 417), (423, 420, 424, 427), (404, 406, 420, 423), (405, 404, 423, 422), (406, 403, 421, 420), (425, 426, 430, 429), (421, 422, 426, 425), (422, 423, 427, 426), (420, 421, 425, 424), (429, 430, 431, 428), (426, 427, 431, 430), (424, 425, 429, 428), (427, 424, 428, 431), (433, 435, 439, 437), (402, 409, 435, 433), (409, 400, 434, 435), (400, 401, 432, 434), (436, 437, 439, 438), (434, 432, 436, 438), (435, 434, 438, 439), (432, 433, 437, 436), (441, 443, 447, 445), (404, 405, 443, 441), (409, 402, 440, 442), (405, 409, 442, 443), (446, 444, 448, 450), (440, 441, 445, 444), (442, 440, 444, 446), (443, 442, 446, 447), (451, 450, 448, 449), (447, 446, 450, 451), (445, 447, 451, 449), (444, 445, 449, 448), (355, 357, 455, 454), (357, 356, 452, 455), (354, 355, 454, 453), (356, 354, 453, 452), (456, 458, 462, 460), (374, 376, 456, 457), (378, 374, 457, 459), (376, 380, 458, 456), (463, 461, 465, 467), (458, 459, 463, 462), (459, 457, 461, 463), (457, 456, 460, 461), (465, 464, 466, 467), (461, 460, 464, 465), (460, 462, 466, 464), (462, 463, 467, 466), (478, 474, 477, 479), (468, 377, 475), (469, 471, 481, 480), (471, 380, 478), (473, 379, 476), (380, 379, 473), (380, 473, 478), (472, 378, 474), (377, 378, 472), (474, 469, 480, 477), (477, 480, 483, 482), (473, 472, 490, 492), (378, 469, 474), (379, 377, 468, 470), (379, 470, 476), (377, 472, 475), (470, 468, 514, 515), (378, 380, 471, 469), (471, 478, 479, 481), (483, 485, 489, 487), (480, 481, 485, 483), (481, 479, 484, 485), (479, 477, 482, 484), (487, 489, 488, 486), (482, 483, 487, 486), (484, 482, 486, 488), (485, 484, 488, 489), (492, 490, 494, 496), (474, 478, 493, 491), (472, 474, 491, 490), (478, 473, 492, 493), (494, 495, 499, 498), (490, 491, 495, 494), (491, 493, 497, 495), (493, 492, 496, 497), (499, 501, 500, 498), (495, 497, 501, 499), (497, 496, 500, 501), (496, 494, 498, 500), (503, 505, 509, 507), (473, 476, 504, 505), (476, 475, 502, 504), (475, 472, 503, 502), (508, 506, 510, 512), (502, 503, 507, 506), (504, 502, 506, 508), (505, 504, 508, 509), (511, 513, 512, 510), (509, 508, 512, 513), (507, 509, 513, 511), (506, 507, 511, 510), (517, 515, 519, 521), (468, 475, 516, 514), (475, 476, 517, 516), (476, 470, 515, 517), (520, 521, 525, 524), (515, 514, 518, 519), (516, 517, 521, 520), (514, 516, 520, 518), (524, 525, 523, 522), (518, 520, 524, 522), (521, 519, 523, 525), (519, 518, 522, 523), (179, 531, 188), (188, 531, 189), (537, 172, 181, 536), (536, 181, 180, 538), (540, 539, 531, 179), (178, 541, 540, 179), (171, 542, 541, 178), (163, 164, 529), (170, 163, 529), (530, 173, 172), (166, 173, 530), (544, 165, 530, 543), (535, 158, 527, 545), (528, 546, 547, 164), (157, 548, 546, 528), (156, 157, 528), (163, 156, 528), (527, 166, 165), (159, 166, 527), (529, 549, 542, 171), (164, 547, 549, 529), (150, 151, 532, 533), (151, 158, 535, 532), (149, 526, 550, 551), (526, 150, 533, 550), (157, 148, 552, 548), (148, 149, 551, 552), (141, 150, 526), (140, 141, 526), (533, 532, 534), (336, 337, 338, 339, 340, 341, 342, 343, 344), (140, 561, 141), (150, 141, 151), (558, 557, 567, 568), (142, 151, 555, 554), (563, 564, 573, 572), (554, 555, 566, 565), (123, 558, 560), (553, 556, 563, 562), (142, 554, 557), (560, 580, 559), (564, 583, 573), (133, 123, 560, 559), (561, 581, 556), (561, 556, 553, 141), (566, 562, 571, 575), (568, 567, 576, 577), (565, 566, 575, 574), (584, 580, 569, 583), (557, 554, 565, 567), (555, 553, 562, 566), (560, 558, 568, 570), (574, 575, 571), (572, 577, 576), (572, 576, 574, 571), (578, 579, 573), (573, 579, 577, 572), (567, 565, 574, 576), (570, 568, 577, 579), (562, 563, 572, 571), (570, 579, 585), (581, 584, 583, 564), (561, 582, 584, 581), (582, 559, 580, 584), (569, 578, 573, 583), (556, 581, 563), (581, 564, 563), (561, 140, 582), (559, 582, 140), (560, 570, 580), (570, 569, 580), (585, 569, 570), (579, 578, 585), (578, 569, 585), (13, 586, 33), (11, 586, 13), (363, 586, 361), (586, 363, 32), (22, 9, 604), (9, 362, 587), (362, 589, 587), (362, 588, 589), (366, 588, 362), (361, 588, 365), (588, 361, 589), (587, 589, 361), (40, 41, 590), (590, 31, 40), (363, 31, 591), (363, 364, 31), (590, 32, 591), (590, 591, 31), (67, 602, 613, 621), (606, 597, 620, 624), (597, 59, 601, 605), (596, 607, 625, 619), (58, 599, 611, 612), (593, 10, 598, 606), (593, 607, 594, 10), (607, 593, 618, 625), (600, 67, 621, 622), (592, 22, 617, 609), (11, 595, 608, 603), (595, 23, 596, 608), (603, 587, 361), (68, 77, 600), (77, 76, 600), (22, 21, 9), (587, 604, 9), (619, 625, 643, 637), (623, 622, 640, 641), (625, 618, 636, 643), (609, 617, 635, 627), (617, 616, 634, 635), (616, 615, 633, 634), (621, 613, 631, 639), (615, 614, 632, 633), (587, 603, 614, 615), (8, 592, 609, 610), (604, 587, 615, 616), (22, 604, 616, 617), (603, 608, 626, 614), (605, 600, 622, 623), (608, 596, 619, 626), (602, 58, 612, 613), (597, 605, 623, 620), (599, 8, 610, 611), (636, 642, 660, 654), (631, 630, 648, 649), (644, 637, 655, 662), (629, 628, 646, 647), (642, 638, 656, 660), (630, 629, 647, 648), (632, 644, 662, 650), (628, 627, 645, 646), (620, 623, 641, 638), (610, 609, 627, 628), (614, 626, 644, 632), (612, 611, 629, 630), (624, 620, 638, 642), (611, 610, 628, 629), (626, 619, 637, 644), (613, 612, 630, 631), (618, 624, 642, 636), (622, 621, 639, 640), (651, 650, 668, 669), (658, 657, 675, 676), (654, 660, 678, 672), (649, 648, 666, 667), (662, 655, 673, 680), (647, 646, 664, 665), (660, 656, 674, 678), (648, 647, 665, 666), (640, 639, 657, 658), (633, 632, 650, 651), (639, 631, 649, 657), (634, 633, 651, 652), (635, 634, 652, 653), (627, 635, 653, 645), (643, 636, 654, 661), (641, 640, 658, 659), (637, 643, 661, 655), (638, 641, 659, 656), (663, 671, 689, 681), (671, 670, 688, 689), (670, 669, 687, 688), (675, 667, 685, 693), (669, 668, 686, 687), (676, 675, 693, 694), (672, 678, 696, 690), (667, 666, 684, 685), (657, 649, 667, 675), (652, 651, 669, 670), (653, 652, 670, 671), (645, 653, 671, 663), (661, 654, 672, 679), (659, 658, 676, 677), (655, 661, 679, 673), (656, 659, 677, 674), (646, 645, 663, 664), (650, 662, 680, 668), (698, 691, 689, 688), (685, 695, 694, 693), (684, 692, 695, 685), (683, 696, 692, 684), (682, 690, 696, 683), (682, 681, 697, 690), (681, 689, 691, 697), (686, 698, 688, 687), (679, 672, 690, 697), (677, 676, 694, 695), (673, 679, 697, 691), (674, 677, 695, 692), (664, 663, 681, 682), (668, 680, 698, 686), (666, 665, 683, 684), (678, 674, 692, 696), (665, 664, 682, 683), (680, 673, 691, 698), (75, 66, 354, 356), (183, 184, 701, 702), (185, 703, 701), (127, 699, 185), (699, 128, 129, 700, 705), (185, 701, 184), (703, 185, 699), (704, 703, 699, 705, 700), (702, 701, 703, 704), (60, 598, 12), (598, 10, 12), (10, 594, 12), (12, 594, 24), (594, 23, 24), (23, 595, 24), (24, 595, 13), (11, 13, 595), (706, 734, 707, 708), (735, 706, 708, 709), (736, 735, 709), (709, 708, 711, 712), (736, 709, 712), (708, 707, 710, 711), (711, 710, 713, 714), (712, 711, 714, 715), (736, 712, 715), (714, 713, 716, 717), (715, 714, 717, 718), (736, 715, 718), (736, 718, 721), (717, 716, 719, 720), (718, 717, 720, 721), (736, 721, 724), (720, 719, 722, 723), (721, 720, 723, 724), (724, 723, 726, 727), (736, 724, 727), (723, 722, 725, 726), (726, 725, 728, 729), (727, 726, 729, 730), (736, 727, 730), (729, 728, 731, 732), (730, 729, 732, 733), (736, 730, 733), (732, 731, 734, 706), (733, 732, 706, 735), (736, 733, 735), (355, 354, 66, 67), (739, 740, 737, 738), (395, 396, 739, 738), (397, 394, 737, 740), (394, 395, 738, 737), (318, 741, 319), (319, 741, 320), (320, 741, 321), (321, 741, 322), (322, 741, 323), (323, 741, 324), (324, 741, 325), (326, 325, 741)])
me_cylinder_001.polygons.foreach_set('use_smooth', [1, 1, 1, 1, 1, 1, 1, 1, 1, 1, 1, 1, 1, 1, 1, 1, 1, 1, 1, 1, 1, 1, 1, 1, 1, 1, 1, 1, 1, 1, 1, 1, 1, 1, 1, 1, 1, 1, 1, 1, 1, 1, 1, 1, 1, 1, 1, 1, 1, 1, 1, 1, 1, 1, 1, 1, 1, 1, 1, 1, 1, 1, 1, 1, 1, 1, 1, 1, 1, 1, 1, 1, 1, 1, 1, 1, 1, 1, 1, 1, 1, 1, 1, 1, 1, 1, 1, 1, 1, 1, 1, 1, 1, 1, 1, 1, 1, 1, 1, 1, 1, 1, 1, 1, 1, 1, 1, 1, 1, 1, 1, 1, 1, 1, 1, 1, 1, 1, 1, 1, 1, 1, 1, 1, 1, 1, 1, 1, 1, 1, 1, 1, 1, 1, 1, 1, 1, 1, 1, 1, 1, 1, 1, 1, 1, 1, 1, 1, 1, 1, 1, 1, 1, 1, 1, 1, 1, 1, 1, 1, 1, 1, 1, 1, 1, 1, 1, 1, 1, 1, 1, 1, 1, 1, 1, 1, 1, 1, 1, 1, 1, 1, 1, 1, 1, 1, 1, 1, 1, 1, 1, 1, 1, 1, 1, 1, 1, 1, 1, 1, 1, 1, 1, 1, 1, 1, 1, 1, 1, 1, 1, 1, 1, 1, 1, 1, 1, 1, 1, 1, 1, 1, 1, 1, 1, 1, 1, 1, 1, 1, 1, 1, 1, 1, 1, 1, 1, 1, 1, 1, 1, 1, 1, 1, 1, 1, 1, 1, 1, 1, 1, 1, 1, 1, 1, 1, 1, 1, 1, 1, 1, 1, 1, 1, 1, 1, 1, 1, 1, 1, 1, 1, 1, 1, 1, 1, 1, 1, 1, 1, 1, 1, 1, 1, 1, 1, 1, 1, 1, 1, 1, 1, 1, 1, 1, 1, 1, 1, 1, 1, 1, 1, 1, 1, 1, 1, 1, 1, 1, 1, 1, 1, 1, 1, 1, 1, 1, 1, 1, 1, 1, 1, 1, 1, 1, 1, 1, 1, 1, 1, 1, 1, 1, 1, 1, 1, 1, 1, 1, 1, 1, 1, 1, 1, 1, 1, 1, 1, 1, 1, 1, 1, 1, 1, 1, 1, 1, 1, 1, 1, 1, 1, 1, 1, 1, 1, 1, 1, 1, 1, 1, 1, 1, 1, 1, 1, 1, 1, 1, 1, 1, 1, 1, 1, 1, 1, 1, 1, 1, 1, 1, 1, 1, 1, 1, 1, 1, 1, 1, 1, 1, 1, 1, 1, 1, 1, 1, 1, 1, 1, 1, 1, 1, 1, 1, 1, 1, 1, 1, 1, 1, 1, 1, 1, 1, 1, 1, 1, 1, 1, 1, 1, 1, 1, 1, 1, 1, 1, 1, 1, 1, 1, 1, 1, 1, 1, 1, 1, 1, 1, 1, 1, 1, 1, 1, 1, 1, 1, 1, 1, 1, 1, 1, 1, 1, 1, 1, 1, 1, 1, 1, 1, 1, 1, 1, 1, 1, 1, 1, 1, 1, 1, 1, 1, 1, 1, 1, 1, 1, 1, 1, 1, 1, 1, 1, 1, 1, 1, 1, 1, 1, 1, 1, 1, 1, 1, 1, 1, 1, 1, 1, 1, 1, 1, 1, 1, 1, 1, 1, 1, 1, 1, 1, 1, 1, 1, 1, 1, 1, 1, 1, 1, 1, 1, 1, 1, 1, 1, 1, 1, 1, 1, 1, 1, 1, 1, 1, 1, 1, 1, 1, 1, 1, 1, 1, 1, 1, 1, 1, 1, 1, 1, 1, 1, 1, 1, 1, 1, 1, 1, 1, 1, 1, 1, 1, 1, 1, 1, 1, 1, 1, 1, 1, 1, 1, 1, 1, 1, 1, 1, 1, 1, 1, 1, 1, 1, 1, 1, 1, 1, 1, 1, 1, 1, 1, 1, 1, 1, 1, 1, 1, 1, 1, 1, 1, 1, 1, 1, 1, 1, 1, 1, 1, 1, 1, 1, 1, 1, 1, 1, 1, 1, 1, 1, 1, 1, 1, 1, 1, 1, 1, 1, 1, 1, 1, 1, 1, 1, 1, 1, 1, 1, 1, 1, 1, 1, 1, 1, 1, 1, 1, 1, 1, 1, 1, 1, 1, 1, 1, 1, 1, 1, 1, 1, 1, 1, 1, 1, 1, 1, 1, 1, 1, 1, 1, 1, 1, 1, 1, 1, 1, 1, 1, 1, 1, 1, 1, 1, 1, 1, 0, 0, 0, 0, 0, 0, 0, 0, 0, 0, 0, 0, 0, 0, 0, 0, 0, 0, 0, 0, 0, 0, 0, 0, 0, 0, 0, 0, 0, 0, 1, 1, 1, 1, 1, 1, 1, 1, 1, 1, 1, 1, 1])
me_cylinder_001.use_remesh_preserve_volume = False
me_cylinder_001.use_remesh_preserve_attributes = False
me_cylinder_001.use_mirror_vertex_groups = False
me_cylinder_001.update()

# ---- objects
ob_lamp = bpy.data.objects.new('Lamp', light_lamp)
ob_camera = bpy.data.objects.new('Camera', cam_camera)
ob_cylinder = bpy.data.objects.new('Cylinder', me_cylinder_001)

# ---- transforms, parenting, visibility, modifiers, constraints
ob_lamp.location = (4.076, 1.005, 5.904)
ob_lamp.rotation_euler = (0.6503, 0.05522, 1.866)
ob_lamp.lock_rotations_4d = False
ob_lamp.empty_display_type = 'ARROWS'
ob_lamp.color = (0.0, 0.0, 0.0, 0.0)
ob_lamp.lineart.crease_threshold = 0.0
ob_camera.location = (7.481, -6.508, 5.344)
ob_camera.rotation_euler = (1.109, 0.0, 0.8149)
ob_camera.lock_rotations_4d = False
ob_camera.empty_display_type = 'ARROWS'
ob_camera.color = (0.0, 0.0, 0.0, 0.0)
ob_camera.display_type = 'WIRE'
ob_camera.lineart.crease_threshold = 0.0
ob_cylinder.location = (0.0, 0.0, 0.0)
ob_cylinder.rotation_euler = (0.0, 0.0, 1.571)
ob_cylinder.lineart.crease_threshold = 0.0
_m = ob_cylinder.modifiers.new('Subsurf', 'SUBSURF')
_m.uv_smooth = 'PRESERVE_CORNERS'
_m.quality = 2
_m.show_only_control_edges = False
_m = ob_cylinder.modifiers.new('Mirror', 'MIRROR')
_m.use_axis = (False, True, False)

# ---- collection membership
col_collection_1.objects.link(ob_lamp)
col_collection_1.objects.link(ob_camera)
col_collection_2.objects.link(ob_cylinder)

# ---- scene / render settings (as saved in the file)
scene.camera = ob_camera
scene.frame_start = 1; scene.frame_end = 250; scene.frame_set(7)
scene.render.engine = 'BLENDER_EEVEE_NEXT'
scene.render.resolution_percentage = 50
scene.render.dither_intensity = 0.0
scene.cycles.use_denoising = False
scene.cycles.samples = 128
scene.cycles.sampling_pattern = 'TABULATED_SOBOL'
scene.cycles.use_adaptive_sampling = False
scene.cycles.use_light_tree = False
scene.cycles.blur_glossy = 0.0
scene.cycles.sample_clamp_indirect = 0.0
scene.view_settings.view_transform = 'Standard'
bpy.context.view_layer.update()
